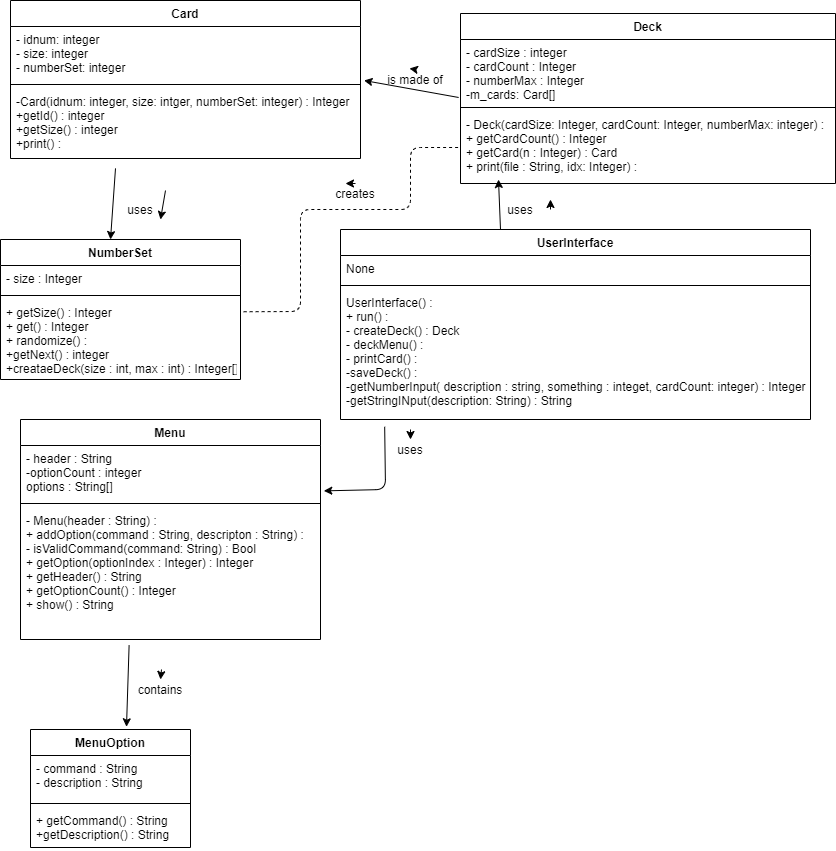

The diagram above was exported from draw.io. Its source (the exported page's mxGraphModel, read from the mxfile embedded in the PNG):
<mxGraphModel dx="2288" dy="1142" grid="1" gridSize="10" guides="1" tooltips="1" connect="1" arrows="1" fold="1" page="1" pageScale="1" pageWidth="850" pageHeight="1100" math="0" shadow="0">
  <root>
    <mxCell id="0" />
    <mxCell id="1" parent="0" />
    <mxCell id="OCoAC1BBkZNGjXKWSn9w-2" value="Card" style="swimlane;fontStyle=1;align=center;verticalAlign=top;childLayout=stackLayout;horizontal=1;startSize=26;horizontalStack=0;resizeParent=1;resizeParentMax=0;resizeLast=0;collapsible=1;marginBottom=0;" vertex="1" parent="1">
      <mxGeometry x="20" y="21" width="350" height="158" as="geometry" />
    </mxCell>
    <mxCell id="OCoAC1BBkZNGjXKWSn9w-3" value="- idnum: integer&#10;- size: integer&#10;- numberSet: integer" style="text;strokeColor=none;fillColor=none;align=left;verticalAlign=top;spacingLeft=4;spacingRight=4;overflow=hidden;rotatable=0;points=[[0,0.5],[1,0.5]];portConstraint=eastwest;" vertex="1" parent="OCoAC1BBkZNGjXKWSn9w-2">
      <mxGeometry y="26" width="350" height="54" as="geometry" />
    </mxCell>
    <mxCell id="OCoAC1BBkZNGjXKWSn9w-4" value="" style="line;strokeWidth=1;fillColor=none;align=left;verticalAlign=middle;spacingTop=-1;spacingLeft=3;spacingRight=3;rotatable=0;labelPosition=right;points=[];portConstraint=eastwest;" vertex="1" parent="OCoAC1BBkZNGjXKWSn9w-2">
      <mxGeometry y="80" width="350" height="8" as="geometry" />
    </mxCell>
    <mxCell id="OCoAC1BBkZNGjXKWSn9w-5" value="-Card(idnum: integer, size: intger, numberSet: integer) : Integer&#10;+getId() : integer&#10;+getSize() : integer&#10;+print() : " style="text;strokeColor=none;fillColor=none;align=left;verticalAlign=top;spacingLeft=4;spacingRight=4;overflow=hidden;rotatable=0;points=[[0,0.5],[1,0.5]];portConstraint=eastwest;" vertex="1" parent="OCoAC1BBkZNGjXKWSn9w-2">
      <mxGeometry y="88" width="350" height="70" as="geometry" />
    </mxCell>
    <mxCell id="OCoAC1BBkZNGjXKWSn9w-61" value="" style="endArrow=classic;html=1;entryX=1;entryY=1;entryDx=0;entryDy=0;" edge="1" parent="OCoAC1BBkZNGjXKWSn9w-2" target="OCoAC1BBkZNGjXKWSn9w-60">
      <mxGeometry width="50" height="50" relative="1" as="geometry">
        <mxPoint x="155" y="190" as="sourcePoint" />
        <mxPoint x="205" y="140" as="targetPoint" />
      </mxGeometry>
    </mxCell>
    <mxCell id="OCoAC1BBkZNGjXKWSn9w-6" value="NumberSet" style="swimlane;fontStyle=1;align=center;verticalAlign=top;childLayout=stackLayout;horizontal=1;startSize=26;horizontalStack=0;resizeParent=1;resizeParentMax=0;resizeLast=0;collapsible=1;marginBottom=0;" vertex="1" parent="1">
      <mxGeometry x="10" y="260" width="240" height="140" as="geometry" />
    </mxCell>
    <mxCell id="OCoAC1BBkZNGjXKWSn9w-7" value="- size : Integer" style="text;strokeColor=none;fillColor=none;align=left;verticalAlign=top;spacingLeft=4;spacingRight=4;overflow=hidden;rotatable=0;points=[[0,0.5],[1,0.5]];portConstraint=eastwest;" vertex="1" parent="OCoAC1BBkZNGjXKWSn9w-6">
      <mxGeometry y="26" width="240" height="26" as="geometry" />
    </mxCell>
    <mxCell id="OCoAC1BBkZNGjXKWSn9w-8" value="" style="line;strokeWidth=1;fillColor=none;align=left;verticalAlign=middle;spacingTop=-1;spacingLeft=3;spacingRight=3;rotatable=0;labelPosition=right;points=[];portConstraint=eastwest;" vertex="1" parent="OCoAC1BBkZNGjXKWSn9w-6">
      <mxGeometry y="52" width="240" height="8" as="geometry" />
    </mxCell>
    <mxCell id="OCoAC1BBkZNGjXKWSn9w-9" value="+ getSize() : Integer&#10;+ get() : Integer&#10;+ randomize() : &#10;+getNext() : integer&#10;+creataeDeck(size : int, max : int) : Integer[]" style="text;strokeColor=none;fillColor=none;align=left;verticalAlign=top;spacingLeft=4;spacingRight=4;overflow=hidden;rotatable=0;points=[[0,0.5],[1,0.5]];portConstraint=eastwest;" vertex="1" parent="OCoAC1BBkZNGjXKWSn9w-6">
      <mxGeometry y="60" width="240" height="80" as="geometry" />
    </mxCell>
    <mxCell id="OCoAC1BBkZNGjXKWSn9w-10" value="MenuOption" style="swimlane;fontStyle=1;align=center;verticalAlign=top;childLayout=stackLayout;horizontal=1;startSize=26;horizontalStack=0;resizeParent=1;resizeParentMax=0;resizeLast=0;collapsible=1;marginBottom=0;" vertex="1" parent="1">
      <mxGeometry x="40" y="750" width="160" height="118" as="geometry" />
    </mxCell>
    <mxCell id="OCoAC1BBkZNGjXKWSn9w-11" value="- command : String&#10;- description : String" style="text;strokeColor=none;fillColor=none;align=left;verticalAlign=top;spacingLeft=4;spacingRight=4;overflow=hidden;rotatable=0;points=[[0,0.5],[1,0.5]];portConstraint=eastwest;" vertex="1" parent="OCoAC1BBkZNGjXKWSn9w-10">
      <mxGeometry y="26" width="160" height="44" as="geometry" />
    </mxCell>
    <mxCell id="OCoAC1BBkZNGjXKWSn9w-12" value="" style="line;strokeWidth=1;fillColor=none;align=left;verticalAlign=middle;spacingTop=-1;spacingLeft=3;spacingRight=3;rotatable=0;labelPosition=right;points=[];portConstraint=eastwest;" vertex="1" parent="OCoAC1BBkZNGjXKWSn9w-10">
      <mxGeometry y="70" width="160" height="8" as="geometry" />
    </mxCell>
    <mxCell id="OCoAC1BBkZNGjXKWSn9w-13" value="+ getCommand() : String&#10;+getDescription() : String" style="text;strokeColor=none;fillColor=none;align=left;verticalAlign=top;spacingLeft=4;spacingRight=4;overflow=hidden;rotatable=0;points=[[0,0.5],[1,0.5]];portConstraint=eastwest;" vertex="1" parent="OCoAC1BBkZNGjXKWSn9w-10">
      <mxGeometry y="78" width="160" height="40" as="geometry" />
    </mxCell>
    <mxCell id="OCoAC1BBkZNGjXKWSn9w-14" value="Menu" style="swimlane;fontStyle=1;align=center;verticalAlign=top;childLayout=stackLayout;horizontal=1;startSize=26;horizontalStack=0;resizeParent=1;resizeParentMax=0;resizeLast=0;collapsible=1;marginBottom=0;" vertex="1" parent="1">
      <mxGeometry x="30" y="440" width="300" height="220" as="geometry" />
    </mxCell>
    <mxCell id="OCoAC1BBkZNGjXKWSn9w-15" value="- header : String&#10;-optionCount : integer&#10;options : String[]" style="text;strokeColor=none;fillColor=none;align=left;verticalAlign=top;spacingLeft=4;spacingRight=4;overflow=hidden;rotatable=0;points=[[0,0.5],[1,0.5]];portConstraint=eastwest;" vertex="1" parent="OCoAC1BBkZNGjXKWSn9w-14">
      <mxGeometry y="26" width="300" height="54" as="geometry" />
    </mxCell>
    <mxCell id="OCoAC1BBkZNGjXKWSn9w-16" value="" style="line;strokeWidth=1;fillColor=none;align=left;verticalAlign=middle;spacingTop=-1;spacingLeft=3;spacingRight=3;rotatable=0;labelPosition=right;points=[];portConstraint=eastwest;" vertex="1" parent="OCoAC1BBkZNGjXKWSn9w-14">
      <mxGeometry y="80" width="300" height="8" as="geometry" />
    </mxCell>
    <mxCell id="OCoAC1BBkZNGjXKWSn9w-17" value="- Menu(header : String) : &#10;+ addOption(command : String, descripton : String) : &#10;- isValidCommand(command: String) : Bool&#10;+ getOption(optionIndex : Integer) : Integer&#10;+ getHeader() : String&#10;+ getOptionCount() : Integer&#10;+ show() : String" style="text;strokeColor=none;fillColor=none;align=left;verticalAlign=top;spacingLeft=4;spacingRight=4;overflow=hidden;rotatable=0;points=[[0,0.5],[1,0.5]];portConstraint=eastwest;" vertex="1" parent="OCoAC1BBkZNGjXKWSn9w-14">
      <mxGeometry y="88" width="300" height="132" as="geometry" />
    </mxCell>
    <mxCell id="OCoAC1BBkZNGjXKWSn9w-18" value="Deck" style="swimlane;fontStyle=1;align=center;verticalAlign=top;childLayout=stackLayout;horizontal=1;startSize=26;horizontalStack=0;resizeParent=1;resizeParentMax=0;resizeLast=0;collapsible=1;marginBottom=0;" vertex="1" parent="1">
      <mxGeometry x="470" y="34" width="375" height="170" as="geometry" />
    </mxCell>
    <mxCell id="OCoAC1BBkZNGjXKWSn9w-53" value="" style="endArrow=classic;html=1;" edge="1" parent="OCoAC1BBkZNGjXKWSn9w-18">
      <mxGeometry width="50" height="50" relative="1" as="geometry">
        <mxPoint x="-45" y="56" as="sourcePoint" />
        <mxPoint x="-51" y="55" as="targetPoint" />
      </mxGeometry>
    </mxCell>
    <mxCell id="OCoAC1BBkZNGjXKWSn9w-19" value="- cardSize : integer&#10;- cardCount : Integer&#10;- numberMax : Integer&#10;-m_cards: Card[]" style="text;strokeColor=none;fillColor=none;align=left;verticalAlign=top;spacingLeft=4;spacingRight=4;overflow=hidden;rotatable=0;points=[[0,0.5],[1,0.5]];portConstraint=eastwest;" vertex="1" parent="OCoAC1BBkZNGjXKWSn9w-18">
      <mxGeometry y="26" width="375" height="64" as="geometry" />
    </mxCell>
    <mxCell id="OCoAC1BBkZNGjXKWSn9w-20" value="" style="line;strokeWidth=1;fillColor=none;align=left;verticalAlign=middle;spacingTop=-1;spacingLeft=3;spacingRight=3;rotatable=0;labelPosition=right;points=[];portConstraint=eastwest;" vertex="1" parent="OCoAC1BBkZNGjXKWSn9w-18">
      <mxGeometry y="90" width="375" height="8" as="geometry" />
    </mxCell>
    <mxCell id="OCoAC1BBkZNGjXKWSn9w-21" value="- Deck(cardSize: Integer, cardCount: Integer, numberMax: integer) : &#10;+ getCardCount() : Integer&#10;+ getCard(n : Integer) : Card&#10;+ print(file : String, idx: Integer) :  " style="text;strokeColor=none;fillColor=none;align=left;verticalAlign=top;spacingLeft=4;spacingRight=4;overflow=hidden;rotatable=0;points=[[0,0.5],[1,0.5]];portConstraint=eastwest;" vertex="1" parent="OCoAC1BBkZNGjXKWSn9w-18">
      <mxGeometry y="98" width="375" height="72" as="geometry" />
    </mxCell>
    <mxCell id="OCoAC1BBkZNGjXKWSn9w-29" value="UserInterface" style="swimlane;fontStyle=1;align=center;verticalAlign=top;childLayout=stackLayout;horizontal=1;startSize=26;horizontalStack=0;resizeParent=1;resizeParentMax=0;resizeLast=0;collapsible=1;marginBottom=0;" vertex="1" parent="1">
      <mxGeometry x="350" y="250" width="470" height="190" as="geometry" />
    </mxCell>
    <mxCell id="OCoAC1BBkZNGjXKWSn9w-30" value="None" style="text;strokeColor=none;fillColor=none;align=left;verticalAlign=top;spacingLeft=4;spacingRight=4;overflow=hidden;rotatable=0;points=[[0,0.5],[1,0.5]];portConstraint=eastwest;" vertex="1" parent="OCoAC1BBkZNGjXKWSn9w-29">
      <mxGeometry y="26" width="470" height="26" as="geometry" />
    </mxCell>
    <mxCell id="OCoAC1BBkZNGjXKWSn9w-31" value="" style="line;strokeWidth=1;fillColor=none;align=left;verticalAlign=middle;spacingTop=-1;spacingLeft=3;spacingRight=3;rotatable=0;labelPosition=right;points=[];portConstraint=eastwest;" vertex="1" parent="OCoAC1BBkZNGjXKWSn9w-29">
      <mxGeometry y="52" width="470" height="8" as="geometry" />
    </mxCell>
    <mxCell id="OCoAC1BBkZNGjXKWSn9w-32" value="UserInterface() :&#10;+ run() : &#10;- createDeck() : Deck&#10;- deckMenu() : &#10;- printCard() : &#10;-saveDeck() :&#10;-getNumberInput( description : string, something : integet, cardCount: integer) : Integer&#10;-getStringINput(description: String) : String" style="text;strokeColor=none;fillColor=none;align=left;verticalAlign=top;spacingLeft=4;spacingRight=4;overflow=hidden;rotatable=0;points=[[0,0.5],[1,0.5]];portConstraint=eastwest;" vertex="1" parent="OCoAC1BBkZNGjXKWSn9w-29">
      <mxGeometry y="60" width="470" height="130" as="geometry" />
    </mxCell>
    <mxCell id="OCoAC1BBkZNGjXKWSn9w-37" value="" style="endArrow=classic;html=1;entryX=1.01;entryY=1;entryDx=0;entryDy=0;entryPerimeter=0;exitX=-0.005;exitY=0.906;exitDx=0;exitDy=0;exitPerimeter=0;" edge="1" parent="1" source="OCoAC1BBkZNGjXKWSn9w-19" target="OCoAC1BBkZNGjXKWSn9w-3">
      <mxGeometry width="50" height="50" relative="1" as="geometry">
        <mxPoint x="390" y="140" as="sourcePoint" />
        <mxPoint x="440" y="90" as="targetPoint" />
        <Array as="points" />
      </mxGeometry>
    </mxCell>
    <mxCell id="OCoAC1BBkZNGjXKWSn9w-38" value="is made of" style="text;html=1;strokeColor=none;fillColor=none;align=center;verticalAlign=middle;whiteSpace=wrap;rounded=0;" vertex="1" parent="1">
      <mxGeometry x="385" y="90" width="80" height="20" as="geometry" />
    </mxCell>
    <mxCell id="OCoAC1BBkZNGjXKWSn9w-40" value="" style="endArrow=classic;html=1;" edge="1" parent="1">
      <mxGeometry width="50" height="50" relative="1" as="geometry">
        <mxPoint x="510" y="250" as="sourcePoint" />
        <mxPoint x="508" y="200" as="targetPoint" />
      </mxGeometry>
    </mxCell>
    <mxCell id="OCoAC1BBkZNGjXKWSn9w-41" value="" style="endArrow=classic;html=1;entryX=0.5;entryY=0;entryDx=0;entryDy=0;" edge="1" parent="1" target="OCoAC1BBkZNGjXKWSn9w-50">
      <mxGeometry width="50" height="50" relative="1" as="geometry">
        <mxPoint x="171" y="690" as="sourcePoint" />
        <mxPoint x="209" y="600" as="targetPoint" />
        <Array as="points" />
      </mxGeometry>
    </mxCell>
    <mxCell id="OCoAC1BBkZNGjXKWSn9w-42" value="" style="endArrow=classic;html=1;entryX=1.011;entryY=0.84;entryDx=0;entryDy=0;entryPerimeter=0;exitX=0.094;exitY=1.056;exitDx=0;exitDy=0;exitPerimeter=0;" edge="1" parent="1" source="OCoAC1BBkZNGjXKWSn9w-32" target="OCoAC1BBkZNGjXKWSn9w-15">
      <mxGeometry width="50" height="50" relative="1" as="geometry">
        <mxPoint x="340" y="510" as="sourcePoint" />
        <mxPoint x="390" y="460" as="targetPoint" />
        <Array as="points">
          <mxPoint x="395" y="510" />
        </Array>
      </mxGeometry>
    </mxCell>
    <mxCell id="OCoAC1BBkZNGjXKWSn9w-43" value="uses" style="text;html=1;strokeColor=none;fillColor=none;align=center;verticalAlign=middle;whiteSpace=wrap;rounded=0;" vertex="1" parent="1">
      <mxGeometry x="510" y="220" width="40" height="20" as="geometry" />
    </mxCell>
    <mxCell id="OCoAC1BBkZNGjXKWSn9w-44" value="uses" style="text;html=1;strokeColor=none;fillColor=none;align=center;verticalAlign=middle;whiteSpace=wrap;rounded=0;" vertex="1" parent="1">
      <mxGeometry x="400" y="460" width="40" height="20" as="geometry" />
    </mxCell>
    <mxCell id="OCoAC1BBkZNGjXKWSn9w-46" value="" style="endArrow=none;dashed=1;html=1;entryX=0;entryY=0.5;entryDx=0;entryDy=0;exitX=1.013;exitY=0.153;exitDx=0;exitDy=0;exitPerimeter=0;" edge="1" parent="1" source="OCoAC1BBkZNGjXKWSn9w-9" target="OCoAC1BBkZNGjXKWSn9w-21">
      <mxGeometry width="50" height="50" relative="1" as="geometry">
        <mxPoint x="600" y="640" as="sourcePoint" />
        <mxPoint x="530" y="570" as="targetPoint" />
        <Array as="points">
          <mxPoint x="310" y="332" />
          <mxPoint x="310" y="230" />
          <mxPoint x="420" y="230" />
          <mxPoint x="420" y="168" />
        </Array>
      </mxGeometry>
    </mxCell>
    <mxCell id="OCoAC1BBkZNGjXKWSn9w-47" value="creates" style="text;html=1;strokeColor=none;fillColor=none;align=center;verticalAlign=middle;whiteSpace=wrap;rounded=0;" vertex="1" parent="1">
      <mxGeometry x="345" y="204" width="40" height="20" as="geometry" />
    </mxCell>
    <mxCell id="OCoAC1BBkZNGjXKWSn9w-48" value="" style="endArrow=classic;html=1;" edge="1" parent="1">
      <mxGeometry width="50" height="50" relative="1" as="geometry">
        <mxPoint x="420" y="450" as="sourcePoint" />
        <mxPoint x="420" y="460" as="targetPoint" />
        <Array as="points" />
      </mxGeometry>
    </mxCell>
    <mxCell id="OCoAC1BBkZNGjXKWSn9w-50" value="contains" style="text;html=1;strokeColor=none;fillColor=none;align=center;verticalAlign=middle;whiteSpace=wrap;rounded=0;" vertex="1" parent="1">
      <mxGeometry x="150" y="700" width="40" height="20" as="geometry" />
    </mxCell>
    <mxCell id="OCoAC1BBkZNGjXKWSn9w-51" value="" style="endArrow=classic;html=1;entryX=0.25;entryY=0;entryDx=0;entryDy=0;exitX=0.5;exitY=0;exitDx=0;exitDy=0;" edge="1" parent="1" source="OCoAC1BBkZNGjXKWSn9w-47" target="OCoAC1BBkZNGjXKWSn9w-47">
      <mxGeometry width="50" height="50" relative="1" as="geometry">
        <mxPoint x="590" y="740" as="sourcePoint" />
        <mxPoint x="320" y="265" as="targetPoint" />
      </mxGeometry>
    </mxCell>
    <mxCell id="OCoAC1BBkZNGjXKWSn9w-52" value="" style="endArrow=classic;html=1;" edge="1" parent="1">
      <mxGeometry width="50" height="50" relative="1" as="geometry">
        <mxPoint x="560" y="230" as="sourcePoint" />
        <mxPoint x="560" y="220" as="targetPoint" />
      </mxGeometry>
    </mxCell>
    <mxCell id="OCoAC1BBkZNGjXKWSn9w-54" value="" style="endArrow=classic;html=1;entryX=0.6;entryY=-0.023;entryDx=0;entryDy=0;entryPerimeter=0;exitX=0.362;exitY=1.045;exitDx=0;exitDy=0;exitPerimeter=0;" edge="1" parent="1" source="OCoAC1BBkZNGjXKWSn9w-17" target="OCoAC1BBkZNGjXKWSn9w-10">
      <mxGeometry width="50" height="50" relative="1" as="geometry">
        <mxPoint x="120" y="660" as="sourcePoint" />
        <mxPoint x="170" y="620" as="targetPoint" />
        <Array as="points" />
      </mxGeometry>
    </mxCell>
    <mxCell id="OCoAC1BBkZNGjXKWSn9w-58" value="" style="endArrow=classic;html=1;exitX=0.3;exitY=1.141;exitDx=0;exitDy=0;exitPerimeter=0;" edge="1" parent="1" source="OCoAC1BBkZNGjXKWSn9w-5">
      <mxGeometry width="50" height="50" relative="1" as="geometry">
        <mxPoint x="420" y="390" as="sourcePoint" />
        <mxPoint x="120" y="260" as="targetPoint" />
      </mxGeometry>
    </mxCell>
    <mxCell id="OCoAC1BBkZNGjXKWSn9w-60" value="uses" style="text;html=1;strokeColor=none;fillColor=none;align=center;verticalAlign=middle;whiteSpace=wrap;rounded=0;" vertex="1" parent="1">
      <mxGeometry x="130" y="220" width="40" height="20" as="geometry" />
    </mxCell>
  </root>
</mxGraphModel>